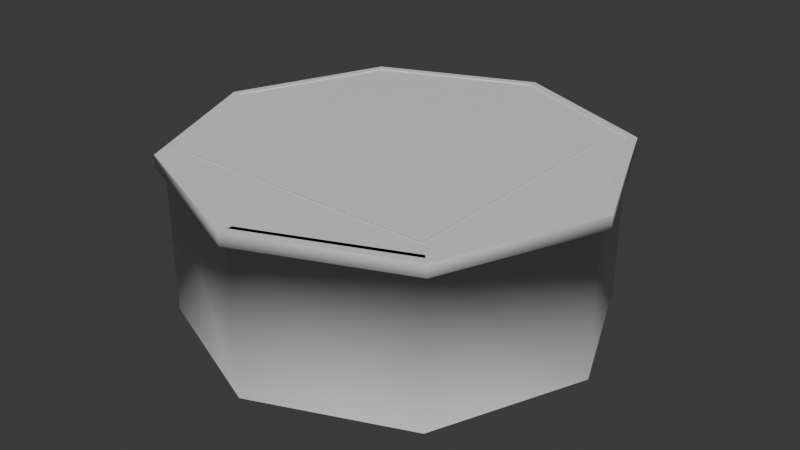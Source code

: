# Source: helipad.blend  (saved by Blender 4.4.32; exported with 4.5.12 LTS)
import bpy
from mathutils import Matrix  # noqa: F401  (used for matrix-valued properties, if any)

bpy.ops.wm.read_factory_settings(use_empty=True)
scene = bpy.context.scene
scene.name = 'Scene'

# ---- collections
col_collection = bpy.data.collections.new('Collection'); scene.collection.children.link(col_collection)

# ---- materials (node trees are filled in below, after node groups)
mat_helipad = bpy.data.materials.new('Helipad')
mat_helipad.roughness = 0.5
mat_helifoundation = bpy.data.materials.new('Helifoundation')
mat_helifoundation.roughness = 0.5
mat_helitrim = bpy.data.materials.new('HeliTrim')
mat_helitrim.roughness = 0.5

# ---- material node trees
mat_helipad.use_nodes = True; mat_helipad.node_tree.nodes.clear()
_N = mat_helipad.node_tree.nodes; _L = mat_helipad.node_tree.links
n0 = _N.new('ShaderNodeBsdfPrincipled'); n0.name = 'Principled BSDF'; n0.location = (10, 300)
n1 = _N.new('ShaderNodeOutputMaterial'); n1.name = 'Material Output'; n1.location = (300, 300)
n2 = _N.new('ShaderNodeNormalMap'); n2.name = 'Normal Map'; n2.location = (-300, -300)
n2.label = 'Normal/Map'
n2.inputs[0].default_value = 0.0
_L.new(n0.outputs[0], n1.inputs[0])
_L.new(n2.outputs[0], n0.inputs[5])
n1.is_active_output = True
mat_helifoundation.use_nodes = True; mat_helifoundation.node_tree.nodes.clear()
_N = mat_helifoundation.node_tree.nodes; _L = mat_helifoundation.node_tree.links
n0 = _N.new('ShaderNodeBsdfPrincipled'); n0.name = 'Principled BSDF'; n0.location = (10, 300)
n1 = _N.new('ShaderNodeOutputMaterial'); n1.name = 'Material Output'; n1.location = (300, 300)
n2 = _N.new('ShaderNodeNormalMap'); n2.name = 'Normal Map'; n2.location = (-300, -300)
n2.label = 'Normal/Map'
n2.inputs[0].default_value = 0.0
_L.new(n0.outputs[0], n1.inputs[0])
_L.new(n2.outputs[0], n0.inputs[5])
n1.is_active_output = True
mat_helitrim.use_nodes = True; mat_helitrim.node_tree.nodes.clear()
_N = mat_helitrim.node_tree.nodes; _L = mat_helitrim.node_tree.links
n0 = _N.new('ShaderNodeBsdfPrincipled'); n0.name = 'Principled BSDF'; n0.location = (10, 300)
n1 = _N.new('ShaderNodeOutputMaterial'); n1.name = 'Material Output'; n1.location = (300, 300)
n2 = _N.new('ShaderNodeNormalMap'); n2.name = 'Normal Map'; n2.location = (-300, -300)
n2.label = 'Normal/Map'
n2.inputs[0].default_value = 0.0
_L.new(n0.outputs[0], n1.inputs[0])
_L.new(n2.outputs[0], n0.inputs[5])
n1.is_active_output = True

# ---- world
world_world = bpy.data.worlds.new('World'); scene.world = world_world
world_world.use_nodes = True; world_world.node_tree.nodes.clear()
_N = world_world.node_tree.nodes; _L = world_world.node_tree.links
n0 = _N.new('ShaderNodeOutputWorld'); n0.name = 'World Output'; n0.location = (300, 300)
n1 = _N.new('ShaderNodeBackground'); n1.name = 'Background'; n1.location = (10, 300)
n1.inputs[0].default_value = (0.05088, 0.05088, 0.05088, 1.0)
_L.new(n1.outputs[0], n0.inputs[0])
n0.is_active_output = True
world_world.color = (0.05088, 0.05088, 0.05088)
world_world.sun_shadow_jitter_overblur = 0.0

# ---- meshes
me_plane = bpy.data.meshes.new('Plane')
me_plane.from_pydata([(-57.71, -57.71, 11.27), (57.71, -57.71, 11.27), (-57.71, 57.71, 11.27), (57.71, 57.71, 11.27), (-81.62, 3.794e-06, 11.27), (1.017e-07, -81.62, 11.27), (81.62, 3.794e-06, 11.27), (1.017e-07, 81.62, 11.27), (1.017e-07, 3.794e-06, 11.27), (-59.52, -59.52, -52.46), (59.52, -59.52, -52.46), (-59.52, 59.52, -52.46), (59.52, 59.52, -52.46), (-84.18, -6.589e-06, -52.46), (1.017e-07, -84.18, -52.46), (84.18, -6.589e-06, -52.46), (1.017e-07, 84.18, -52.46), (1.017e-07, -6.589e-06, -52.46), (-84.18, 3.794e-06, 11.27), (-59.52, -59.52, 11.27), (1.017e-07, -84.18, 11.27), (59.52, -59.52, 11.27), (84.18, 3.794e-06, 11.27), (59.52, 59.52, 11.27), (1.017e-07, 84.18, 11.27), (-59.52, 59.52, 11.27), (84.18, 3.037e-06, 6.617), (59.52, -59.52, 6.617), (-84.18, 3.037e-06, 6.617), (-59.52, 59.52, 6.617), (59.52, 59.52, 6.617), (-59.52, -59.52, 6.617), (1.017e-07, 84.18, 6.617), (1.017e-07, -84.18, 6.617), (61.92, -61.92, 6.617), (-61.92, 61.92, 6.617), (87.57, 3.037e-06, 6.617), (-87.57, 3.037e-06, 6.617), (61.92, 61.92, 6.617), (-61.92, -61.92, 6.617), (1.017e-07, 87.57, 6.617), (1.017e-07, -87.57, 6.617), (-84.18, 3.848e-06, 11.6), (-59.52, -59.52, 11.6), (1.017e-07, -84.18, 11.6), (59.52, -59.52, 11.6), (84.18, 3.848e-06, 11.6), (59.52, 59.52, 11.6), (1.017e-07, 84.18, 11.6), (-59.52, 59.52, 11.6), (61.92, -61.92, 11.6), (87.57, 3.848e-06, 11.6), (-61.92, -61.92, 11.6), (1.017e-07, -87.57, 11.6), (-87.57, 3.848e-06, 11.6), (61.92, 61.92, 11.6), (1.017e-07, 87.57, 11.6), (-61.92, 61.92, 11.6)], [], [(8, 6, 3, 7), (4, 8, 7, 2), (0, 5, 8, 4), (5, 1, 6, 8), (17, 15, 12, 16), (13, 17, 16, 11), (9, 14, 17, 13), (14, 10, 15, 17), (27, 10, 15, 26), (29, 11, 13, 28), (26, 15, 12, 30), (28, 13, 9, 31), (30, 12, 16, 32), (31, 9, 14, 33), (32, 16, 11, 29), (33, 14, 10, 27), (4, 18, 19, 0), (5, 1, 21, 20), (6, 22, 23, 3), (7, 24, 25, 2), (2, 25, 18, 4), (0, 19, 20, 5), (1, 21, 22, 6), (3, 23, 24, 7), (31, 39, 37, 28), (21, 22, 46, 45), (32, 40, 38, 30), (36, 38, 55, 51), (33, 41, 39, 31), (19, 20, 44, 43), (29, 35, 40, 32), (34, 50, 53, 41), (35, 37, 54, 57), (34, 36, 51, 50), (56, 40, 35, 57), (39, 41, 53, 52), (55, 38, 40, 56), (30, 38, 36, 26), (25, 18, 42, 49), (28, 37, 35, 29), (26, 36, 34, 27), (24, 25, 49, 48), (27, 34, 41, 33), (42, 54, 52, 43), (47, 55, 56, 48), (45, 50, 51, 46), (43, 52, 53, 44), (44, 53, 50, 45), (46, 51, 55, 47), (48, 56, 57, 49), (49, 57, 54, 42), (23, 24, 48, 47), (18, 19, 43, 42), (20, 44, 45, 21), (22, 23, 47, 46), (39, 52, 54, 37)])
me_plane.polygons.foreach_set('use_smooth', [True] * 56)
me_plane.polygons.foreach_set('material_index', [0, 0, 0, 0, 0, 0, 0, 0, 1, 1, 1, 1, 1, 1, 1, 1, 0, 0, 0, 0, 0, 0, 0, 0, 2, 2, 2, 2, 2, 2, 2, 2, 2, 2, 2, 2, 2, 2, 2, 2, 2, 2, 2, 2, 2, 2, 2, 2, 2, 2, 2, 2, 2, 2, 2, 2])
_k = set([(9, 13), (9, 14), (10, 14), (10, 15), (11, 13), (11, 16), (12, 15), (12, 16), (18, 19), (18, 25), (18, 42), (19, 20), (19, 43), (20, 21), (20, 44), (21, 22), (21, 45), (22, 23), (22, 46), (23, 24), (23, 47), (24, 25), (24, 48), (25, 49), (42, 43), (42, 49), (43, 44), (44, 45), (45, 46), (46, 47), (47, 48), (48, 49), (50, 51), (50, 53), (51, 55), (52, 53), (52, 54), (54, 57), (55, 56), (56, 57)])
me_plane.attributes.new('sharp_edge', 'BOOLEAN', 'EDGE').data.foreach_set('value', [ (min(e.vertices), max(e.vertices)) in _k for e in me_plane.edges])
_uv = me_plane.uv_layers.new(name='UVMap')
_uv.uv.foreach_set('vector', [0.5, 0.5, 0.2992, 0.0152, 0.0152, 0.2992, 0.0152, 0.7008, 0.7008, 0.9848, 0.5, 0.5, 0.0152, 0.7008, 0.2992, 0.9848, 0.9848, 0.7008, 0.9848, 0.2992, 0.5, 0.5, 0.7008, 0.9848, 0.9848, 0.2992, 0.7008, 0.0152, 0.2992, 0.0152, 0.5, 0.5, 0.569, 0.5541, 0.6455, 0.7388, 0.4925, 0.7388, 0.3843, 0.6306, 0.4925, 0.3694, 0.569, 0.5541, 0.3843, 0.6306, 0.3843, 0.4776, 0.6455, 0.3694, 0.7537, 0.4776, 0.569, 0.5541, 0.4925, 0.3694, 0.7537, 0.4776, 0.7537, 0.6306, 0.6455, 0.7388, 0.569, 0.5541, 0.7537, 0.3694, 0.894, 0.3694, 0.894, 0.2612, 0.7537, 0.2612, 0.7537, 0.6306, 0.894, 0.6306, 0.894, 0.4776, 0.7537, 0.4776, 0.7537, 0.2612, 0.894, 0.2612, 0.894, 0.1082, 0.7537, 0.1082, 0.7537, 0.4776, 0.894, 0.4776, 0.894, 0.3694, 0.7537, 0.3694, 0.7537, 0.1082, 0.894, 0.1082, 0.894, 1.087e-08, 0.7537, 2.789e-10, 0.3843, 1.0, 0.5246, 1.0, 0.5246, 0.8918, 0.3843, 0.8918, 0.7537, 0.7388, 0.894, 0.7388, 0.894, 0.6306, 0.7537, 0.6306, 0.3843, 0.8918, 0.5246, 0.8918, 0.5246, 0.7388, 0.3843, 0.7388, 0.7008, 0.9848, 0.7071, 1.0, 1.0, 0.7071, 0.9848, 0.7008, 0.9848, 0.2992, 0.7008, 0.0152, 0.7071, 1.942e-08, 1.0, 0.2929, 0.2992, 0.0152, 0.2929, -1.394e-08, 1.572e-08, 0.2929, 0.0152, 0.2992, 0.0152, 0.7008, -1.764e-08, 0.7071, 0.2929, 1.0, 0.2992, 0.9848, 0.2992, 0.9848, 0.2929, 1.0, 0.7071, 1.0, 0.7008, 0.9848, 0.9848, 0.7008, 1.0, 0.7071, 1.0, 0.2929, 0.9848, 0.2992, 0.7008, 0.0152, 0.7071, 1.942e-08, 0.2929, -1.394e-08, 0.2992, 0.0152, 0.0152, 0.2992, 1.572e-08, 0.2929, -1.764e-08, 0.7071, 0.0152, 0.7008, 0.3495, 0.009689, 0.3536, -1.384e-08, 0.1464, -1.112e-08, 0.1505, 0.009689, 0.5318, -5.894e-09, 0.5318, 0.1991, 0.5308, 0.1991, 0.5308, -5.972e-09, 0.009689, 0.3495, -1.023e-08, 0.3536, 0.1464, 0.5, 0.1505, 0.4903, 0.5308, 0.1464, 0.5308, 3.237e-09, 0.5154, 2.075e-09, 0.5154, 0.1464, 0.4903, 0.1505, 0.5, 0.1464, 0.3536, -1.384e-08, 0.3495, 0.009689, 0.5318, 0.3399, 0.5318, 0.5389, 0.5308, 0.5389, 0.5308, 0.3399, 0.009689, 0.1505, -1.294e-08, 0.1464, -1.023e-08, 0.3536, 0.009689, 0.3495, 0.5154, 2.075e-09, 0.5, 9.13e-10, 0.5, 0.1464, 0.5154, 0.1464, 0.5308, 0.5607, 0.5308, 0.3536, 0.5154, 0.3536, 0.5154, 0.5607, 0.5308, 0.3536, 0.5308, 0.1464, 0.5154, 0.1464, 0.5154, 0.3536, 0.5, 0.5, 0.5154, 0.5, 0.5154, 0.3536, 0.5, 0.3536, 0.5154, 0.3536, 0.5154, 0.1464, 0.5, 0.1464, 0.5, 0.3536, 0.5, 0.7071, 0.5154, 0.7071, 0.5154, 0.5, 0.5, 0.5, 0.1505, 0.4903, 0.1464, 0.5, 0.3536, 0.5, 0.3495, 0.4903, 0.5328, 0.3399, 0.5328, 0.5389, 0.5318, 0.5389, 0.5318, 0.3399, 0.1505, 0.009689, 0.1464, -1.112e-08, -1.294e-08, 0.1464, 0.009689, 0.1505, 0.3495, 0.4903, 0.3536, 0.5, 0.5, 0.3536, 0.4903, 0.3495, 0.5328, 0.1991, 0.5328, 0.3399, 0.5318, 0.3399, 0.5318, 0.1991, 0.4903, 0.3495, 0.5, 0.3536, 0.5, 0.1464, 0.4903, 0.1505, 0.3495, 0.9903, 0.3536, 1.0, 0.5, 0.8536, 0.4903, 0.8495, 0.009689, 0.6505, -2.907e-08, 0.6464, -2.635e-08, 0.8536, 0.009689, 0.8495, 0.3495, 0.5097, 0.3536, 0.5, 0.1464, 0.5, 0.1505, 0.5097, 0.4903, 0.8495, 0.5, 0.8536, 0.5, 0.6464, 0.4903, 0.6505, 0.4903, 0.6505, 0.5, 0.6464, 0.3536, 0.5, 0.3495, 0.5097, 0.1505, 0.5097, 0.1464, 0.5, -2.907e-08, 0.6464, 0.009689, 0.6505, 0.009689, 0.8495, -2.635e-08, 0.8536, 0.1464, 1.0, 0.1505, 0.9903, 0.1505, 0.9903, 0.1464, 1.0, 0.3536, 1.0, 0.3495, 0.9903, 0.5328, -5.816e-09, 0.5328, 0.1991, 0.5318, 0.1991, 0.5318, -5.894e-09, 0.5328, 0.5389, 0.5328, 0.6797, 0.5318, 0.6797, 0.5318, 0.5389, 0.5318, 0.5389, 0.5308, 0.5389, 0.5308, 0.6797, 0.5318, 0.6797, 0.5318, 0.1991, 0.5318, 0.3399, 0.5308, 0.3399, 0.5308, 0.1991, 0.5308, 0.5607, 0.5154, 0.5607, 0.5154, 0.7071, 0.5308, 0.7071])
me_plane.materials.append(mat_helipad)
me_plane.materials.append(mat_helifoundation)
me_plane.materials.append(mat_helitrim)
me_plane.update()
me_plane.normals_split_custom_set([tuple(v) for v in zip(*[iter([0.0, 1.644e-07, 1.0, 2.263e-08, 1.484e-07, 1.0, -5.717e-08, 1.122e-07, 1.0, 3.973e-09, 7.603e-08, 1.0, 3.3e-08, 1.484e-07, 1.0, 0.0, 1.644e-07, 1.0, 3.973e-09, 7.603e-08, 1.0, 8.499e-08, 1.122e-07, 1.0, 4.062e-08, 1.122e-07, 1.0, 5.78e-09, 1.001e-07, 1.0, 0.0, 1.644e-07, 1.0, 3.3e-08, 1.484e-07, 1.0, 5.78e-09, 1.001e-07, 1.0, -7.068e-09, 1.528e-07, 1.0, 2.263e-08, 1.484e-07, 1.0, 0.0, 1.644e-07, 1.0, -1.218e-08, 1.868e-07, 1.0, 1.508e-15, 1.868e-07, 1.0, -4.873e-08, 1.868e-07, 1.0, 0.0, 1.868e-07, 1.0, -2.436e-08, 1.868e-07, 1.0, -1.218e-08, 1.868e-07, 1.0, 0.0, 1.868e-07, 1.0, 4.873e-08, 1.868e-07, 1.0, -9.745e-08, 1.868e-07, 1.0, -2.436e-08, 1.868e-07, 1.0, -1.218e-08, 1.868e-07, 1.0, -2.436e-08, 1.868e-07, 1.0, -2.436e-08, 1.868e-07, 1.0, 4.873e-08, 1.868e-07, 1.0, 1.508e-15, 1.868e-07, 1.0, -1.218e-08, 1.868e-07, 1.0, 0.4203, -0.4203, -0.8042, 0.7071, -0.7071, 1.041e-07, 1.0, 6.161e-08, 4.896e-15, 0.5944, -8.92e-08, -0.8042, -0.4203, 0.4203, -0.8042, -0.7071, 0.7071, -3.471e-08, -1.0, 2.054e-08, 0.0, -0.5944, -1.298e-07, -0.8042, 0.5944, -8.92e-08, -0.8042, 1.0, 6.161e-08, 4.896e-15, 0.7071, 0.7071, -3.471e-08, 0.4203, 0.4203, -0.8042, -0.5944, -1.298e-07, -0.8042, -1.0, 2.054e-08, 0.0, -0.7071, -0.7071, 1.041e-07, -0.4203, -0.4203, -0.8042, 0.4203, 0.4203, -0.8042, 0.7071, 0.7071, -3.471e-08, -2.054e-08, 1.0, 0.0, -4.57e-08, 0.5944, -0.8042, -0.4203, -0.4203, -0.8042, -0.7071, -0.7071, 1.041e-07, -2.054e-08, -1.0, 1.389e-07, -6.163e-08, -0.5944, -0.8042, -4.57e-08, 0.5944, -0.8042, -2.054e-08, 1.0, 0.0, -0.7071, 0.7071, -3.471e-08, -0.4203, 0.4203, -0.8042, -6.163e-08, -0.5944, -0.8042, -2.054e-08, -1.0, 1.389e-07, 0.7071, -0.7071, 1.041e-07, 0.4203, -0.4203, -0.8042, 3.3e-08, 1.484e-07, 1.0, 5.086e-08, 1.389e-07, 1.0, 5.722e-08, 8.094e-08, 1.0, 4.062e-08, 1.122e-07, 1.0, 0.0, -2.301e-08, -1.0, 0.0, -2.301e-08, -1.0, 0.0, -2.301e-08, -1.0, 0.0, -2.301e-08, -1.0, 2.263e-08, 1.484e-07, 1.0, 3.814e-08, 1.389e-07, 1.0, -9.536e-08, 8.094e-08, 1.0, -5.717e-08, 1.122e-07, 1.0, 3.973e-09, 7.603e-08, 1.0, 6.357e-09, 2.301e-08, 1.0, 1.399e-07, 8.094e-08, 1.0, 8.499e-08, 1.122e-07, 1.0, 8.499e-08, 1.122e-07, 1.0, 1.399e-07, 8.094e-08, 1.0, 5.086e-08, 1.389e-07, 1.0, 3.3e-08, 1.484e-07, 1.0, 4.062e-08, 1.122e-07, 1.0, 5.722e-08, 8.094e-08, 1.0, 1.271e-08, 2.301e-08, 1.0, 5.78e-09, 1.001e-07, 1.0, -7.068e-09, 1.528e-07, 1.0, 0.0, 1.389e-07, 1.0, 3.814e-08, 1.389e-07, 1.0, 2.263e-08, 1.484e-07, 1.0, -5.717e-08, 1.122e-07, 1.0, -9.536e-08, 8.094e-08, 1.0, 6.357e-09, 2.301e-08, 1.0, 3.973e-09, 7.603e-08, 1.0, -0.4203, -0.4203, -0.8042, -0.549, -0.549, -0.6302, -0.7764, -1.226e-07, -0.6302, -0.5944, -1.298e-07, -0.8042, 0.9239, -0.3827, 0.0, 0.9239, -0.3827, 0.0, 0.9239, -0.3827, 0.0, 0.9239, -0.3827, 0.0, -4.57e-08, 0.5944, -0.8042, 1.594e-08, 0.7764, -0.6302, 0.549, 0.549, -0.6302, 0.4203, 0.4203, -0.8042, 0.7764, -8.266e-08, -0.6302, 0.549, 0.549, -0.6302, 0.7071, 0.7071, 0.0, 1.0, 2.054e-08, 0.0, -6.163e-08, -0.5944, -0.8042, -1.594e-08, -0.7764, -0.6302, -0.549, -0.549, -0.6302, -0.4203, -0.4203, -0.8042, -0.3827, -0.9239, 0.0, -0.3827, -0.9239, 0.0, -0.3827, -0.9239, 0.0, -0.3827, -0.9239, 0.0, -0.4203, 0.4203, -0.8042, -0.549, 0.549, -0.6302, 1.594e-08, 0.7764, -0.6302, -4.57e-08, 0.5944, -0.8042, 0.549, -0.549, -0.6302, 0.7071, -0.7071, 0.0, 4.107e-08, -1.0, 0.0, -1.594e-08, -0.7764, -0.6302, -0.549, 0.549, -0.6302, -0.7764, -1.226e-07, -0.6302, -1.0, -2.054e-08, 0.0, -0.7071, 0.7071, 0.0, 0.549, -0.549, -0.6302, 0.7764, -8.266e-08, -0.6302, 1.0, 2.054e-08, 0.0, 0.7071, -0.7071, 0.0, 6.161e-08, 1.0, 0.0, 1.594e-08, 0.7764, -0.6302, -0.549, 0.549, -0.6302, -0.7071, 0.7071, 0.0, -0.549, -0.549, -0.6302, -1.594e-08, -0.7764, -0.6302, 4.107e-08, -1.0, 0.0, -0.7071, -0.7071, 0.0, 0.7071, 0.7071, 0.0, 0.549, 0.549, -0.6302, 1.594e-08, 0.7764, -0.6302, 6.161e-08, 1.0, 0.0, 0.4203, 0.4203, -0.8042, 0.549, 0.549, -0.6302, 0.7764, -8.266e-08, -0.6302, 0.5944, -8.92e-08, -0.8042, -0.9239, 0.3827, 0.0, -0.9239, 0.3827, 0.0, -0.9239, 0.3827, 0.0, -0.9239, 0.3827, 0.0, -0.5944, -1.298e-07, -0.8042, -0.7764, -1.226e-07, -0.6302, -0.549, 0.549, -0.6302, -0.4203, 0.4203, -0.8042, 0.5944, -8.92e-08, -0.8042, 0.7764, -8.266e-08, -0.6302, 0.549, -0.549, -0.6302, 0.4203, -0.4203, -0.8042, -0.3827, 0.9239, 0.0, -0.3827, 0.9239, 0.0, -0.3827, 0.9239, 0.0, -0.3827, 0.9239, 0.0, 0.4203, -0.4203, -0.8042, 0.549, -0.549, -0.6302, -1.594e-08, -0.7764, -0.6302, -6.163e-08, -0.5944, -0.8042, 1.111e-07, 1.99e-07, 1.0, 1.111e-07, 1.99e-07, 1.0, 3.702e-08, 2.511e-07, 1.0, 3.702e-08, 2.511e-07, 1.0, -2.314e-08, 2.511e-07, 1.0, -2.314e-08, 2.511e-07, 1.0, -2.314e-08, 3.032e-07, 1.0, -2.314e-08, 3.032e-07, 1.0, -3.702e-08, 2.511e-07, 1.0, -3.702e-08, 2.511e-07, 1.0, -8.792e-08, 1.99e-07, 1.0, -8.792e-08, 1.99e-07, 1.0, 3.702e-08, 2.511e-07, 1.0, 3.702e-08, 2.511e-07, 1.0, 3.702e-08, 3.032e-07, 1.0, 3.702e-08, 3.032e-07, 1.0, 3.702e-08, 3.032e-07, 1.0, 3.702e-08, 3.032e-07, 1.0, -3.702e-08, 2.511e-07, 1.0, -3.702e-08, 2.511e-07, 1.0, -8.792e-08, 1.99e-07, 1.0, -8.792e-08, 1.99e-07, 1.0, -2.314e-08, 2.511e-07, 1.0, -2.314e-08, 2.511e-07, 1.0, -2.314e-08, 3.032e-07, 1.0, -2.314e-08, 3.032e-07, 1.0, 6.016e-08, 2.511e-07, 1.0, 6.016e-08, 2.511e-07, 1.0, 6.016e-08, 2.511e-07, 1.0, 6.016e-08, 2.511e-07, 1.0, 1.111e-07, 1.99e-07, 1.0, 1.111e-07, 1.99e-07, 1.0, 0.3827, 0.9239, 0.0, 0.3827, 0.9239, 0.0, 0.3827, 0.9239, 0.0, 0.3827, 0.9239, 0.0, -0.9239, -0.3827, 0.0, -0.9239, -0.3827, 0.0, -0.9239, -0.3827, 0.0, -0.9239, -0.3827, 0.0, -0.3827, 0.9239, 0.0, -0.3827, 0.9239, 0.0, -0.3827, 0.9239, 0.0, -0.3827, 0.9239, 0.0, 0.9239, 0.3827, 0.0, 0.9239, 0.3827, 0.0, 0.9239, 0.3827, 0.0, 0.9239, 0.3827, 0.0, -0.549, -0.549, -0.6302, -0.7071, -0.7071, 0.0, -1.0, -2.054e-08, 0.0, -0.7764, -1.226e-07, -0.6302])] * 3)])
me_plane_001 = bpy.data.meshes.new('Plane.001')
me_plane_001.from_pydata([(-52.68, -52.68, 11.66), (52.68, -52.68, 11.66), (-52.68, 52.68, 11.66), (52.68, 52.68, 11.66)], [], [(0, 1, 3, 2)])
_uv = me_plane_001.uv_layers.new(name='UVMap')
_uv.uv.foreach_set('vector', [0.0, 0.0, 1.0, 0.0, 1.0, 1.0, 0.0, 1.0])
me_plane_001.materials.append(mat_helipad)
me_plane_001.materials.append(mat_helifoundation)
me_plane_001.materials.append(mat_helitrim)
me_plane_001.update()
me_plane_001.normals_split_custom_set([tuple(v) for v in zip(*[iter([0.0, 0.0, 1.0, 0.0, 0.0, 1.0, 0.0, 0.0, 1.0, 0.0, 0.0, 1.0])] * 3)])

# ---- objects
ob_helipad = bpy.data.objects.new('Helipad', me_plane)
ob_helipad_001 = bpy.data.objects.new('Helipad.001', me_plane_001)

# ---- transforms, parenting, visibility, modifiers, constraints
ob_helipad.location = (0.0, 0.0, 0.0)
ob_helipad.color = (0.8, 0.8, 0.8, 1.0)
ob_helipad_001.location = (0.0, 0.0, 0.0)
ob_helipad_001.color = (0.8, 0.8, 0.8, 1.0)

# ---- collection membership
col_collection.objects.link(ob_helipad)
col_collection.objects.link(ob_helipad_001)

# ---- scene / render settings (as saved in the file)
scene.frame_start = 1; scene.frame_end = 250; scene.frame_set(1)
scene.render.engine = 'BLENDER_EEVEE_NEXT'
bpy.context.view_layer.update()

# ---- added for rendering (the .blend has no active camera and no usable light): camera, sun
cam_auto = bpy.data.cameras.new('AutoCamera')
cam_auto.lens = 50.0
cam_auto.sensor_width = 36.0
cam_auto.clip_end = 4154.48
ob_auto_camera = bpy.data.objects.new('AutoCamera', cam_auto)
scene.collection.objects.link(ob_auto_camera)
ob_auto_camera.location = (236.723, -284.068, 168.977)
ob_auto_camera.rotation_euler = (1.09748, -7.21219e-08, 0.694738)
scene.camera = ob_auto_camera
light_auto_sun = bpy.data.lights.new('AutoSun', 'SUN')
light_auto_sun.energy = 3.0
light_auto_sun.angle = 0.0523599
ob_auto_sun = bpy.data.objects.new('AutoSun', light_auto_sun)
scene.collection.objects.link(ob_auto_sun)
ob_auto_sun.rotation_euler = (0.872665, 0.174533, 0.523599)
bpy.context.view_layer.update()
